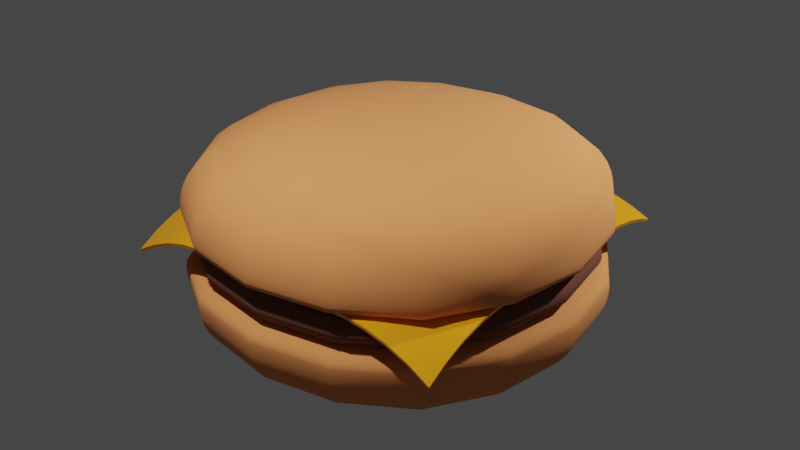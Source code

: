 # Source: hamburger.blend  (saved by Blender 3.0.42; exported with 4.5.12 LTS)
import bpy
from mathutils import Matrix  # noqa: F401  (used for matrix-valued properties, if any)

bpy.ops.wm.read_factory_settings(use_empty=True)
scene = bpy.context.scene
scene.name = 'Scene'

# ---- collections
col_collection = bpy.data.collections.new('Collection'); scene.collection.children.link(col_collection)

# ---- materials (node trees are filled in below, after node groups)
mat_bunmaterial = bpy.data.materials.new('bunMaterial')
mat_bunmaterial.use_transparent_shadow = False
mat_meatmaterial = bpy.data.materials.new('meatMaterial')
mat_meatmaterial.use_transparent_shadow = False
mat_cheesematerial = bpy.data.materials.new('cheeseMaterial')
mat_cheesematerial.use_transparent_shadow = False

# ---- node groups
ng_auto_smooth = bpy.data.node_groups.new('Auto Smooth', 'GeometryNodeTree')
_s = ng_auto_smooth.interface.new_socket(name='Geometry', in_out='OUTPUT', socket_type='NodeSocketGeometry')
_s = ng_auto_smooth.interface.new_socket(name='Geometry', in_out='INPUT', socket_type='NodeSocketGeometry')
_s = ng_auto_smooth.interface.new_socket(name='Angle', in_out='INPUT', socket_type='NodeSocketFloat')
_s.subtype = 'ANGLE'
_s.min_value = 0.0
_s.max_value = 3.142
ng_auto_smooth.is_modifier = True
_N = ng_auto_smooth.nodes; _L = ng_auto_smooth.links
n0 = _N.new('NodeGroupOutput'); n0.name = 'Group Output'; n0.location = (480, -100)
n1 = _N.new('NodeGroupInput'); n1.name = 'Group Input'; n1.location = (-420, -300)
n2 = _N.new('NodeGroupInput'); n2.name = 'Group Input.001'; n2.location = (-60, -100)
n3 = _N.new('GeometryNodeSetShadeSmooth'); n3.name = 'Set Shade Smooth'; n3.location = (120, -100)
n3.domain = 'EDGE'
n4 = _N.new('GeometryNodeSetShadeSmooth'); n4.name = 'Set Shade Smooth.001'; n4.location = (300, -100)
n5 = _N.new('GeometryNodeInputMeshEdgeAngle'); n5.name = 'Edge Angle'; n5.location = (-420, -220)
n6 = _N.new('GeometryNodeInputEdgeSmooth'); n6.name = 'Is Edge Smooth'; n6.location = (-60, -160)
n7 = _N.new('GeometryNodeInputShadeSmooth'); n7.name = 'Is Face Smooth'; n7.location = (-240, -340)
n8 = _N.new('FunctionNodeBooleanMath'); n8.name = 'Boolean Math'; n8.location = (-60, -220)
n9 = _N.new('FunctionNodeCompare'); n9.name = 'Compare'; n9.location = (-240, -180)
n9.operation = 'LESS_EQUAL'
_L.new(n5.outputs[0], n9.inputs[0])
_L.new(n4.outputs[0], n0.inputs[0])
_L.new(n1.outputs[1], n9.inputs[1])
_L.new(n9.outputs[0], n8.inputs[0])
_L.new(n7.outputs[0], n8.inputs[1])
_L.new(n2.outputs[0], n3.inputs[0])
_L.new(n6.outputs[0], n3.inputs[1])
_L.new(n3.outputs[0], n4.inputs[0])
_L.new(n8.outputs[0], n3.inputs[2])
n0.is_active_output = True

# ---- material node trees
mat_bunmaterial.use_nodes = True; mat_bunmaterial.node_tree.nodes.clear()
_N = mat_bunmaterial.node_tree.nodes; _L = mat_bunmaterial.node_tree.links
n0 = _N.new('ShaderNodeBsdfPrincipled'); n0.name = 'Principled BSDF'; n0.location = (10, 300)
n0.distribution = 'GGX'
n0.subsurface_method = 'RANDOM_WALK_SKIN'
n0.inputs[0].default_value = (0.8, 0.2812, 0.08519, 1.0)
n0.inputs[2].default_value = 1.0
n0.inputs[3].default_value = 1.45
n0.inputs[27].default_value = (0.0, 0.0, 0.0, 1.0)
n0.inputs[28].default_value = 1.0
n1 = _N.new('ShaderNodeOutputMaterial'); n1.name = 'Material Output'; n1.location = (300, 300)
_L.new(n0.outputs[0], n1.inputs[0])
n1.is_active_output = True
mat_meatmaterial.use_nodes = True; mat_meatmaterial.node_tree.nodes.clear()
_N = mat_meatmaterial.node_tree.nodes; _L = mat_meatmaterial.node_tree.links
n0 = _N.new('ShaderNodeBsdfPrincipled'); n0.name = 'Principled BSDF'; n0.location = (10, 300)
n0.distribution = 'GGX'
n0.subsurface_method = 'RANDOM_WALK_SKIN'
n0.inputs[0].default_value = (0.1573, 0.0523, 0.02833, 1.0)
n0.inputs[2].default_value = 1.0
n0.inputs[3].default_value = 1.45
n0.inputs[27].default_value = (0.0, 0.0, 0.0, 1.0)
n0.inputs[28].default_value = 1.0
n1 = _N.new('ShaderNodeOutputMaterial'); n1.name = 'Material Output'; n1.location = (300, 300)
_L.new(n0.outputs[0], n1.inputs[0])
n1.is_active_output = True
mat_cheesematerial.use_nodes = True; mat_cheesematerial.node_tree.nodes.clear()
_N = mat_cheesematerial.node_tree.nodes; _L = mat_cheesematerial.node_tree.links
n0 = _N.new('ShaderNodeBsdfPrincipled'); n0.name = 'Principled BSDF'; n0.location = (10, 300)
n0.distribution = 'GGX'
n0.subsurface_method = 'RANDOM_WALK_SKIN'
n0.inputs[0].default_value = (0.8, 0.3134, 0.007628, 1.0)
n0.inputs[2].default_value = 0.2
n0.inputs[3].default_value = 1.45
n0.inputs[27].default_value = (0.0, 0.0, 0.0, 1.0)
n0.inputs[28].default_value = 1.0
n1 = _N.new('ShaderNodeOutputMaterial'); n1.name = 'Material Output'; n1.location = (300, 300)
_L.new(n0.outputs[0], n1.inputs[0])
n1.is_active_output = True

# ---- world
world_world = bpy.data.worlds.new('World'); scene.world = world_world
world_world.use_nodes = True; world_world.node_tree.nodes.clear()
_N = world_world.node_tree.nodes; _L = world_world.node_tree.links
n0 = _N.new('ShaderNodeOutputWorld'); n0.name = 'World Output'; n0.location = (300, 300)
n1 = _N.new('ShaderNodeBackground'); n1.name = 'Background'; n1.location = (10, 300)
n1.inputs[0].default_value = (0.05088, 0.05088, 0.05088, 1.0)
_L.new(n1.outputs[0], n0.inputs[0])
n0.is_active_output = True
world_world.color = (0.05088, 0.05088, 0.05088)
world_world.use_sun_shadow = False
world_world.sun_shadow_jitter_overblur = 0.0

# ---- lights
light_point = bpy.data.lights.new('Point', 'POINT')
light_point.transmission_factor = 0.0
light_point.energy = 5000.0
light_point.shadow_soft_size = 0.25
light_point.shadow_maximum_resolution = 0.006
light_point.use_absolute_resolution = True
light_point_001 = bpy.data.lights.new('Point.001', 'POINT')
light_point_001.transmission_factor = 0.0
light_point_001.energy = 5000.0
light_point_001.shadow_soft_size = 0.25
light_point_001.shadow_maximum_resolution = 0.006
light_point_001.use_absolute_resolution = True

# ---- meshes
me_cube_002 = bpy.data.meshes.new('Cube.002')
me_cube_002.from_pydata([(-3.893, -3.893, 0.8365), (-5.0, -5.0, 3.0), (-3.893, 3.893, 0.8365), (-5.0, 5.0, 3.0), (3.893, -3.893, 0.8365), (5.0, -5.0, 3.0), (3.893, 3.893, 0.8365), (5.0, 5.0, 3.0), (-5.0, -5.0, 2.706), (-5.0, 5.0, 2.706), (5.0, 5.0, 2.706), (5.0, -5.0, 2.706), (-5.0, 5.0, 1.919), (5.0, 5.0, 1.919), (5.0, -5.0, 1.919), (-5.0, -5.0, 1.919)], [], [(8, 1, 3, 9), (9, 3, 7, 10), (10, 7, 5, 11), (11, 5, 1, 8), (2, 6, 4, 0), (7, 3, 1, 5), (14, 11, 8, 15), (13, 10, 11, 14), (12, 9, 10, 13), (15, 8, 9, 12), (0, 15, 12, 2), (2, 12, 13, 6), (6, 13, 14, 4), (4, 14, 15, 0)])
me_cube_002.polygons.foreach_set('use_smooth', [True] * 14)
_uv = me_cube_002.uv_layers.new(name='UVMap')
_uv.uv.foreach_set('vector', [0.6006, 0.0, 0.625, 0.0, 0.625, 0.25, 0.6006, 0.25, 0.6006, 0.25, 0.625, 0.25, 0.625, 0.5, 0.6006, 0.5, 0.6006, 0.5, 0.625, 0.5, 0.625, 0.75, 0.6006, 0.75, 0.6006, 0.75, 0.625, 0.75, 0.625, 1.0, 0.6006, 1.0, 0.125, 0.5, 0.375, 0.5, 0.375, 0.75, 0.125, 0.75, 0.625, 0.5, 0.875, 0.5, 0.875, 0.75, 0.625, 0.75, 0.5352, 0.75, 0.6006, 0.75, 0.6006, 1.0, 0.5352, 1.0, 0.5352, 0.5, 0.6006, 0.5, 0.6006, 0.75, 0.5352, 0.75, 0.5352, 0.25, 0.6006, 0.25, 0.6006, 0.5, 0.5352, 0.5, 0.5352, 0.0, 0.6006, 0.0, 0.6006, 0.25, 0.5352, 0.25, 0.375, 0.0, 0.5352, 0.0, 0.5352, 0.25, 0.375, 0.25, 0.375, 0.25, 0.5352, 0.25, 0.5352, 0.5, 0.375, 0.5, 0.375, 0.5, 0.5352, 0.5, 0.5352, 0.75, 0.375, 0.75, 0.375, 0.75, 0.5352, 0.75, 0.5352, 1.0, 0.375, 1.0])
me_cube_002.materials.append(mat_bunmaterial)
me_cube_002.use_remesh_fix_poles = True
me_cube_002.use_remesh_preserve_attributes = False
me_cube_002.update()
me_cube_003 = bpy.data.meshes.new('Cube.003')
me_cube_003.from_pydata([(-3.913, -3.913, 0.4885), (-3.925, -3.925, 1.615), (-3.913, 3.913, 0.4885), (-3.925, 3.925, 1.615), (3.913, -3.913, 0.4885), (3.925, -3.925, 1.615), (3.913, 3.913, 0.4885), (3.925, 3.925, 1.615), (-4.807, -4.807, 1.358), (-4.807, 4.807, 1.358), (4.807, 4.807, 1.358), (4.807, -4.807, 1.358), (-4.807, 4.807, 0.8265), (4.807, 4.807, 0.8265), (4.807, -4.807, 0.8265), (-4.807, -4.807, 0.8265)], [], [(8, 1, 3, 9), (9, 3, 7, 10), (10, 7, 5, 11), (11, 5, 1, 8), (2, 6, 4, 0), (7, 3, 1, 5), (14, 11, 8, 15), (13, 10, 11, 14), (12, 9, 10, 13), (15, 8, 9, 12), (0, 15, 12, 2), (2, 12, 13, 6), (6, 13, 14, 4), (4, 14, 15, 0)])
me_cube_003.polygons.foreach_set('use_smooth', [True] * 14)
_uv = me_cube_003.uv_layers.new(name='UVMap')
_uv.uv.foreach_set('vector', [0.6006, 0.0, 0.625, 0.0, 0.625, 0.25, 0.6006, 0.25, 0.6006, 0.25, 0.625, 0.25, 0.625, 0.5, 0.6006, 0.5, 0.6006, 0.5, 0.625, 0.5, 0.625, 0.75, 0.6006, 0.75, 0.6006, 0.75, 0.625, 0.75, 0.625, 1.0, 0.6006, 1.0, 0.125, 0.5, 0.375, 0.5, 0.375, 0.75, 0.125, 0.75, 0.625, 0.5, 0.875, 0.5, 0.875, 0.75, 0.625, 0.75, 0.5352, 0.75, 0.6006, 0.75, 0.6006, 1.0, 0.5352, 1.0, 0.5352, 0.5, 0.6006, 0.5, 0.6006, 0.75, 0.5352, 0.75, 0.5352, 0.25, 0.6006, 0.25, 0.6006, 0.5, 0.5352, 0.5, 0.5352, 0.0, 0.6006, 0.0, 0.6006, 0.25, 0.5352, 0.25, 0.375, 0.0, 0.5352, 0.0, 0.5352, 0.25, 0.375, 0.25, 0.375, 0.25, 0.5352, 0.25, 0.5352, 0.5, 0.375, 0.5, 0.375, 0.5, 0.5352, 0.5, 0.5352, 0.75, 0.375, 0.75, 0.375, 0.75, 0.5352, 0.75, 0.5352, 1.0, 0.375, 1.0])
me_cube_003.materials.append(mat_meatmaterial)
me_cube_003.use_remesh_fix_poles = True
me_cube_003.use_remesh_preserve_attributes = False
me_cube_003.update()
me_plane = bpy.data.meshes.new('Plane')
me_plane.from_pydata([(-4.0, -4.0, 3.532), (4.0, -4.0, 3.532), (-4.0, 4.0, 3.532), (3.993, 3.882, 3.791), (-4.0, 3.5, 3.817), (-4.0, 3.0, 4.026), (-4.0, 2.5, 4.16), (-4.0, 2.0, 4.219), (-4.0, 1.5, 4.222), (-4.0, 1.0, 4.222), (-4.0, 0.5, 4.222), (-4.0, 0.0, 4.222), (-4.0, -0.5, 4.222), (-4.0, -1.0, 4.222), (-4.0, -1.5, 4.222), (-4.0, -2.0, 4.219), (-4.0, -2.5, 4.16), (-4.0, -3.0, 4.026), (-4.0, -3.5, 3.817), (-3.5, -4.0, 3.817), (-3.0, -4.0, 4.026), (-2.5, -4.0, 4.16), (-2.0, -4.0, 4.219), (-1.5, -4.0, 4.222), (-1.0, -4.0, 4.222), (-0.5, -4.0, 4.222), (0.0, -4.0, 4.222), (0.5, -4.0, 4.222), (1.0, -4.0, 4.222), (1.5, -4.0, 4.222), (2.0, -4.0, 4.219), (2.5, -4.0, 4.16), (3.0, -4.0, 4.026), (3.5, -4.0, 3.817), (4.0, -3.5, 3.817), (4.0, -3.0, 4.026), (4.0, -2.5, 4.16), (4.0, -2.0, 4.219), (4.0, -1.5, 4.222), (4.0, -1.0, 4.222), (4.0, -0.5, 4.222), (4.0, 0.0, 4.222), (4.0, 0.5, 4.222), (4.0, 1.0, 4.222), (4.0, 1.5, 4.222), (4.0, 1.999, 4.22), (3.999, 2.489, 4.184), (3.998, 2.966, 4.1), (3.996, 3.431, 3.969), (3.496, 3.931, 3.969), (2.998, 3.966, 4.1), (2.499, 3.989, 4.184), (2.0, 3.999, 4.22), (1.5, 4.0, 4.222), (1.0, 4.0, 4.222), (0.5, 4.0, 4.222), (0.0, 4.0, 4.222), (-0.5, 4.0, 4.222), (-1.0, 4.0, 4.222), (-1.5, 4.0, 4.222), (-2.0, 4.0, 4.219), (-2.5, 4.0, 4.16), (-3.0, 4.0, 4.026), (-3.5, 4.0, 3.817), (-3.5, -3.5, 4.009), (-3.5, -3.0, 4.16), (-3.5, -2.5, 4.271), (-3.5, -2.0, 4.317), (-3.5, -1.5, 4.318), (-3.5, -1.0, 4.318), (-3.5, -0.5, 4.318), (-3.5, 0.0, 4.318), (-3.5, 0.5, 4.318), (-3.5, 1.0, 4.318), (-3.5, 1.5, 4.318), (-3.5, 2.0, 4.317), (-3.5, 2.5, 4.271), (-3.5, 3.0, 4.16), (-3.5, 3.5, 4.009), (-3.0, -3.5, 4.16), (-3.0, -3.0, 4.278), (-3.0, -2.5, 4.34), (-3.0, -2.0, 4.357), (-3.0, -1.5, 4.357), (-3.0, -1.0, 4.357), (-3.0, -0.5, 4.357), (-3.0, 0.0, 4.357), (-3.0, 0.5, 4.357), (-3.0, 1.0, 4.357), (-3.0, 1.5, 4.357), (-3.0, 2.0, 4.357), (-3.0, 2.5, 4.34), (-3.0, 3.0, 4.278), (-3.0, 3.5, 4.16), (-2.5, -3.5, 4.271), (-2.5, -3.0, 4.34), (-2.5, -2.5, 4.358), (-2.5, -2.0, 4.358), (-2.5, -1.5, 4.358), (-2.5, -1.0, 4.358), (-2.5, -0.5, 4.358), (-2.5, 0.0, 4.358), (-2.5, 0.5, 4.358), (-2.5, 1.0, 4.358), (-2.5, 1.5, 4.358), (-2.5, 2.0, 4.358), (-2.5, 2.5, 4.358), (-2.5, 3.0, 4.34), (-2.5, 3.5, 4.271), (-2.0, -3.5, 4.317), (-2.0, -3.0, 4.357), (-2.0, -2.5, 4.358), (-2.0, -2.0, 4.358), (-2.0, -1.5, 4.358), (-2.0, -1.0, 4.358), (-2.0, -0.5, 4.358), (-2.0, 0.0, 4.358), (-2.0, 0.5, 4.358), (-2.0, 1.0, 4.358), (-2.0, 1.5, 4.358), (-2.0, 2.0, 4.358), (-2.0, 2.5, 4.358), (-2.0, 3.0, 4.357), (-2.0, 3.5, 4.317), (-1.5, -3.5, 4.318), (-1.5, -3.0, 4.357), (-1.5, -2.5, 4.358), (-1.5, -2.0, 4.358), (-1.5, -1.5, 4.358), (-1.5, -1.0, 4.358), (-1.5, -0.5, 4.358), (-1.5, 0.0, 4.358), (-1.5, 0.5, 4.358), (-1.5, 1.0, 4.358), (-1.5, 1.5, 4.358), (-1.5, 2.0, 4.358), (-1.5, 2.5, 4.358), (-1.5, 3.0, 4.357), (-1.5, 3.5, 4.318), (-1.0, -3.5, 4.318), (-1.0, -3.0, 4.357), (-1.0, -2.5, 4.358), (-1.0, -2.0, 4.358), (-1.0, -1.5, 4.358), (-1.0, -1.0, 4.358), (-1.0, -0.5, 4.358), (-1.0, 0.0, 4.358), (-1.0, 0.5, 4.358), (-1.0, 1.0, 4.358), (-1.0, 1.5, 4.358), (-1.0, 2.0, 4.358), (-1.0, 2.5, 4.358), (-1.0, 3.0, 4.357), (-1.0, 3.5, 4.318), (-0.5, -3.5, 4.318), (-0.5, -3.0, 4.357), (-0.5, -2.5, 4.358), (-0.5, -2.0, 4.358), (-0.5, -1.5, 4.358), (-0.5, -1.0, 4.358), (-0.5, -0.5, 4.358), (-0.5, 0.0, 4.358), (-0.5, 0.5, 4.358), (-0.5, 1.0, 4.358), (-0.5, 1.5, 4.358), (-0.5, 2.0, 4.358), (-0.5, 2.5, 4.358), (-0.5, 3.0, 4.357), (-0.5, 3.5, 4.318), (0.0, -3.5, 4.318), (0.0, -3.0, 4.357), (0.0, -2.5, 4.358), (0.0, -2.0, 4.358), (0.0, -1.5, 4.358), (0.0, -1.0, 4.358), (0.0, -0.5, 4.358), (0.0, 0.0, 4.358), (0.0, 0.5, 4.358), (0.0, 1.0, 4.358), (0.0, 1.5, 4.358), (0.0, 2.0, 4.358), (0.0, 2.5, 4.358), (0.0, 3.0, 4.357), (0.0, 3.5, 4.318), (0.5, -3.5, 4.318), (0.5, -3.0, 4.357), (0.5, -2.5, 4.358), (0.5, -2.0, 4.358), (0.5, -1.5, 4.358), (0.5, -1.0, 4.358), (0.5, -0.5, 4.358), (0.5, 0.0, 4.358), (0.5, 0.5, 4.358), (0.5, 1.0, 4.358), (0.5, 1.5, 4.358), (0.5, 2.0, 4.358), (0.5, 2.5, 4.358), (0.5, 3.0, 4.357), (0.5, 3.5, 4.318), (1.0, -3.5, 4.318), (1.0, -3.0, 4.357), (1.0, -2.5, 4.358), (1.0, -2.0, 4.358), (1.0, -1.5, 4.358), (1.0, -1.0, 4.358), (1.0, -0.5, 4.358), (1.0, 0.0, 4.358), (1.0, 0.5, 4.358), (1.0, 1.0, 4.358), (1.0, 1.5, 4.358), (1.0, 2.0, 4.358), (1.0, 2.5, 4.358), (1.0, 3.0, 4.357), (1.0, 3.5, 4.318), (1.5, -3.5, 4.318), (1.5, -3.0, 4.357), (1.5, -2.5, 4.358), (1.5, -2.0, 4.358), (1.5, -1.5, 4.358), (1.5, -1.0, 4.358), (1.5, -0.5, 4.358), (1.5, 0.0, 4.358), (1.5, 0.5, 4.358), (1.5, 1.0, 4.358), (1.5, 1.5, 4.358), (1.5, 2.0, 4.358), (1.5, 2.5, 4.358), (1.5, 3.0, 4.357), (1.5, 3.5, 4.318), (2.0, -3.5, 4.317), (2.0, -3.0, 4.357), (2.0, -2.5, 4.358), (2.0, -2.0, 4.358), (2.0, -1.5, 4.358), (2.0, -1.0, 4.358), (2.0, -0.5, 4.358), (2.0, 0.0, 4.358), (2.0, 0.5, 4.358), (2.0, 1.0, 4.358), (2.0, 1.5, 4.358), (2.0, 2.0, 4.358), (2.0, 2.5, 4.358), (2.0, 3.0, 4.357), (2.0, 3.5, 4.317), (2.5, -3.5, 4.271), (2.5, -3.0, 4.34), (2.5, -2.5, 4.358), (2.5, -2.0, 4.358), (2.5, -1.5, 4.358), (2.5, -1.0, 4.358), (2.5, -0.5, 4.358), (2.5, 0.0, 4.358), (2.5, 0.5, 4.358), (2.5, 1.0, 4.358), (2.5, 1.5, 4.358), (2.5, 2.0, 4.358), (2.5, 2.5, 4.358), (2.5, 2.997, 4.346), (2.5, 3.492, 4.288), (3.0, -3.5, 4.16), (3.0, -3.0, 4.278), (3.0, -2.5, 4.34), (3.0, -2.0, 4.357), (3.0, -1.5, 4.357), (3.0, -1.0, 4.357), (3.0, -0.5, 4.357), (3.0, 0.0, 4.357), (3.0, 0.5, 4.357), (3.0, 1.0, 4.357), (3.0, 1.5, 4.357), (3.0, 2.0, 4.357), (3.0, 2.497, 4.346), (2.999, 2.986, 4.307), (2.998, 3.473, 4.219), (3.5, -3.5, 4.009), (3.5, -3.0, 4.16), (3.5, -2.5, 4.271), (3.5, -2.0, 4.317), (3.5, -1.5, 4.318), (3.5, -1.0, 4.318), (3.5, -0.5, 4.318), (3.5, 0.0, 4.318), (3.5, 0.5, 4.318), (3.5, 1.0, 4.318), (3.5, 1.5, 4.318), (3.5, 2.0, 4.317), (3.5, 2.492, 4.288), (3.498, 2.973, 4.219), (3.497, 3.447, 4.123)], [], [(288, 48, 3, 49), (4, 78, 63, 2), (78, 93, 62, 63), (93, 108, 61, 62), (108, 123, 60, 61), (123, 138, 59, 60), (138, 153, 58, 59), (153, 168, 57, 58), (168, 183, 56, 57), (183, 198, 55, 56), (198, 213, 54, 55), (213, 228, 53, 54), (228, 243, 52, 53), (243, 258, 51, 52), (258, 273, 50, 51), (273, 288, 49, 50), (0, 19, 64, 18), (18, 64, 65, 17), (17, 65, 66, 16), (16, 66, 67, 15), (15, 67, 68, 14), (14, 68, 69, 13), (13, 69, 70, 12), (12, 70, 71, 11), (11, 71, 72, 10), (10, 72, 73, 9), (9, 73, 74, 8), (8, 74, 75, 7), (7, 75, 76, 6), (6, 76, 77, 5), (5, 77, 78, 4), (19, 20, 79, 64), (64, 79, 80, 65), (65, 80, 81, 66), (66, 81, 82, 67), (67, 82, 83, 68), (68, 83, 84, 69), (69, 84, 85, 70), (70, 85, 86, 71), (71, 86, 87, 72), (72, 87, 88, 73), (73, 88, 89, 74), (74, 89, 90, 75), (75, 90, 91, 76), (76, 91, 92, 77), (77, 92, 93, 78), (20, 21, 94, 79), (79, 94, 95, 80), (80, 95, 96, 81), (81, 96, 97, 82), (82, 97, 98, 83), (83, 98, 99, 84), (84, 99, 100, 85), (85, 100, 101, 86), (86, 101, 102, 87), (87, 102, 103, 88), (88, 103, 104, 89), (89, 104, 105, 90), (90, 105, 106, 91), (91, 106, 107, 92), (92, 107, 108, 93), (21, 22, 109, 94), (94, 109, 110, 95), (95, 110, 111, 96), (96, 111, 112, 97), (97, 112, 113, 98), (98, 113, 114, 99), (99, 114, 115, 100), (100, 115, 116, 101), (101, 116, 117, 102), (102, 117, 118, 103), (103, 118, 119, 104), (104, 119, 120, 105), (105, 120, 121, 106), (106, 121, 122, 107), (107, 122, 123, 108), (22, 23, 124, 109), (109, 124, 125, 110), (110, 125, 126, 111), (111, 126, 127, 112), (112, 127, 128, 113), (113, 128, 129, 114), (114, 129, 130, 115), (115, 130, 131, 116), (116, 131, 132, 117), (117, 132, 133, 118), (118, 133, 134, 119), (119, 134, 135, 120), (120, 135, 136, 121), (121, 136, 137, 122), (122, 137, 138, 123), (23, 24, 139, 124), (124, 139, 140, 125), (125, 140, 141, 126), (126, 141, 142, 127), (127, 142, 143, 128), (128, 143, 144, 129), (129, 144, 145, 130), (130, 145, 146, 131), (131, 146, 147, 132), (132, 147, 148, 133), (133, 148, 149, 134), (134, 149, 150, 135), (135, 150, 151, 136), (136, 151, 152, 137), (137, 152, 153, 138), (24, 25, 154, 139), (139, 154, 155, 140), (140, 155, 156, 141), (141, 156, 157, 142), (142, 157, 158, 143), (143, 158, 159, 144), (144, 159, 160, 145), (145, 160, 161, 146), (146, 161, 162, 147), (147, 162, 163, 148), (148, 163, 164, 149), (149, 164, 165, 150), (150, 165, 166, 151), (151, 166, 167, 152), (152, 167, 168, 153), (25, 26, 169, 154), (154, 169, 170, 155), (155, 170, 171, 156), (156, 171, 172, 157), (157, 172, 173, 158), (158, 173, 174, 159), (159, 174, 175, 160), (160, 175, 176, 161), (161, 176, 177, 162), (162, 177, 178, 163), (163, 178, 179, 164), (164, 179, 180, 165), (165, 180, 181, 166), (166, 181, 182, 167), (167, 182, 183, 168), (26, 27, 184, 169), (169, 184, 185, 170), (170, 185, 186, 171), (171, 186, 187, 172), (172, 187, 188, 173), (173, 188, 189, 174), (174, 189, 190, 175), (175, 190, 191, 176), (176, 191, 192, 177), (177, 192, 193, 178), (178, 193, 194, 179), (179, 194, 195, 180), (180, 195, 196, 181), (181, 196, 197, 182), (182, 197, 198, 183), (27, 28, 199, 184), (184, 199, 200, 185), (185, 200, 201, 186), (186, 201, 202, 187), (187, 202, 203, 188), (188, 203, 204, 189), (189, 204, 205, 190), (190, 205, 206, 191), (191, 206, 207, 192), (192, 207, 208, 193), (193, 208, 209, 194), (194, 209, 210, 195), (195, 210, 211, 196), (196, 211, 212, 197), (197, 212, 213, 198), (28, 29, 214, 199), (199, 214, 215, 200), (200, 215, 216, 201), (201, 216, 217, 202), (202, 217, 218, 203), (203, 218, 219, 204), (204, 219, 220, 205), (205, 220, 221, 206), (206, 221, 222, 207), (207, 222, 223, 208), (208, 223, 224, 209), (209, 224, 225, 210), (210, 225, 226, 211), (211, 226, 227, 212), (212, 227, 228, 213), (29, 30, 229, 214), (214, 229, 230, 215), (215, 230, 231, 216), (216, 231, 232, 217), (217, 232, 233, 218), (218, 233, 234, 219), (219, 234, 235, 220), (220, 235, 236, 221), (221, 236, 237, 222), (222, 237, 238, 223), (223, 238, 239, 224), (224, 239, 240, 225), (225, 240, 241, 226), (226, 241, 242, 227), (227, 242, 243, 228), (30, 31, 244, 229), (229, 244, 245, 230), (230, 245, 246, 231), (231, 246, 247, 232), (232, 247, 248, 233), (233, 248, 249, 234), (234, 249, 250, 235), (235, 250, 251, 236), (236, 251, 252, 237), (237, 252, 253, 238), (238, 253, 254, 239), (239, 254, 255, 240), (240, 255, 256, 241), (241, 256, 257, 242), (242, 257, 258, 243), (31, 32, 259, 244), (244, 259, 260, 245), (245, 260, 261, 246), (246, 261, 262, 247), (247, 262, 263, 248), (248, 263, 264, 249), (249, 264, 265, 250), (250, 265, 266, 251), (251, 266, 267, 252), (252, 267, 268, 253), (253, 268, 269, 254), (254, 269, 270, 255), (255, 270, 271, 256), (256, 271, 272, 257), (257, 272, 273, 258), (32, 33, 274, 259), (259, 274, 275, 260), (260, 275, 276, 261), (261, 276, 277, 262), (262, 277, 278, 263), (263, 278, 279, 264), (264, 279, 280, 265), (265, 280, 281, 266), (266, 281, 282, 267), (267, 282, 283, 268), (268, 283, 284, 269), (269, 284, 285, 270), (270, 285, 286, 271), (271, 286, 287, 272), (272, 287, 288, 273), (33, 1, 34, 274), (274, 34, 35, 275), (275, 35, 36, 276), (276, 36, 37, 277), (277, 37, 38, 278), (278, 38, 39, 279), (279, 39, 40, 280), (280, 40, 41, 281), (281, 41, 42, 282), (282, 42, 43, 283), (283, 43, 44, 284), (284, 44, 45, 285), (285, 45, 46, 286), (286, 46, 47, 287), (287, 47, 48, 288)])
me_plane.polygons.foreach_set('use_smooth', [True] * 256)
_uv = me_plane.uv_layers.new(name='UVMap')
_uv.uv.foreach_set('vector', [0.9375, 0.9375, 1.0, 0.9375, 1.0, 1.0, 0.9375, 1.0, 0.0, 0.9375, 0.0625, 0.9375, 0.0625, 1.0, 0.0, 1.0, 0.0625, 0.9375, 0.125, 0.9375, 0.125, 1.0, 0.0625, 1.0, 0.125, 0.9375, 0.1875, 0.9375, 0.1875, 1.0, 0.125, 1.0, 0.1875, 0.9375, 0.25, 0.9375, 0.25, 1.0, 0.1875, 1.0, 0.25, 0.9375, 0.3125, 0.9375, 0.3125, 1.0, 0.25, 1.0, 0.3125, 0.9375, 0.375, 0.9375, 0.375, 1.0, 0.3125, 1.0, 0.375, 0.9375, 0.4375, 0.9375, 0.4375, 1.0, 0.375, 1.0, 0.4375, 0.9375, 0.5, 0.9375, 0.5, 1.0, 0.4375, 1.0, 0.5, 0.9375, 0.5625, 0.9375, 0.5625, 1.0, 0.5, 1.0, 0.5625, 0.9375, 0.625, 0.9375, 0.625, 1.0, 0.5625, 1.0, 0.625, 0.9375, 0.6875, 0.9375, 0.6875, 1.0, 0.625, 1.0, 0.6875, 0.9375, 0.75, 0.9375, 0.75, 1.0, 0.6875, 1.0, 0.75, 0.9375, 0.8125, 0.9375, 0.8125, 1.0, 0.75, 1.0, 0.8125, 0.9375, 0.875, 0.9375, 0.875, 1.0, 0.8125, 1.0, 0.875, 0.9375, 0.9375, 0.9375, 0.9375, 1.0, 0.875, 1.0, 0.0, 0.0, 0.0625, 0.0, 0.0625, 0.0625, 0.0, 0.0625, 0.0, 0.0625, 0.0625, 0.0625, 0.0625, 0.125, 0.0, 0.125, 0.0, 0.125, 0.0625, 0.125, 0.0625, 0.1875, 0.0, 0.1875, 0.0, 0.1875, 0.0625, 0.1875, 0.0625, 0.25, 0.0, 0.25, 0.0, 0.25, 0.0625, 0.25, 0.0625, 0.3125, 0.0, 0.3125, 0.0, 0.3125, 0.0625, 0.3125, 0.0625, 0.375, 0.0, 0.375, 0.0, 0.375, 0.0625, 0.375, 0.0625, 0.4375, 0.0, 0.4375, 0.0, 0.4375, 0.0625, 0.4375, 0.0625, 0.5, 0.0, 0.5, 0.0, 0.5, 0.0625, 0.5, 0.0625, 0.5625, 0.0, 0.5625, 0.0, 0.5625, 0.0625, 0.5625, 0.0625, 0.625, 0.0, 0.625, 0.0, 0.625, 0.0625, 0.625, 0.0625, 0.6875, 0.0, 0.6875, 0.0, 0.6875, 0.0625, 0.6875, 0.0625, 0.75, 0.0, 0.75, 0.0, 0.75, 0.0625, 0.75, 0.0625, 0.8125, 0.0, 0.8125, 0.0, 0.8125, 0.0625, 0.8125, 0.0625, 0.875, 0.0, 0.875, 0.0, 0.875, 0.0625, 0.875, 0.0625, 0.9375, 0.0, 0.9375, 0.0625, 0.0, 0.125, 0.0, 0.125, 0.0625, 0.0625, 0.0625, 0.0625, 0.0625, 0.125, 0.0625, 0.125, 0.125, 0.0625, 0.125, 0.0625, 0.125, 0.125, 0.125, 0.125, 0.1875, 0.0625, 0.1875, 0.0625, 0.1875, 0.125, 0.1875, 0.125, 0.25, 0.0625, 0.25, 0.0625, 0.25, 0.125, 0.25, 0.125, 0.3125, 0.0625, 0.3125, 0.0625, 0.3125, 0.125, 0.3125, 0.125, 0.375, 0.0625, 0.375, 0.0625, 0.375, 0.125, 0.375, 0.125, 0.4375, 0.0625, 0.4375, 0.0625, 0.4375, 0.125, 0.4375, 0.125, 0.5, 0.0625, 0.5, 0.0625, 0.5, 0.125, 0.5, 0.125, 0.5625, 0.0625, 0.5625, 0.0625, 0.5625, 0.125, 0.5625, 0.125, 0.625, 0.0625, 0.625, 0.0625, 0.625, 0.125, 0.625, 0.125, 0.6875, 0.0625, 0.6875, 0.0625, 0.6875, 0.125, 0.6875, 0.125, 0.75, 0.0625, 0.75, 0.0625, 0.75, 0.125, 0.75, 0.125, 0.8125, 0.0625, 0.8125, 0.0625, 0.8125, 0.125, 0.8125, 0.125, 0.875, 0.0625, 0.875, 0.0625, 0.875, 0.125, 0.875, 0.125, 0.9375, 0.0625, 0.9375, 0.125, 0.0, 0.1875, 0.0, 0.1875, 0.0625, 0.125, 0.0625, 0.125, 0.0625, 0.1875, 0.0625, 0.1875, 0.125, 0.125, 0.125, 0.125, 0.125, 0.1875, 0.125, 0.1875, 0.1875, 0.125, 0.1875, 0.125, 0.1875, 0.1875, 0.1875, 0.1875, 0.25, 0.125, 0.25, 0.125, 0.25, 0.1875, 0.25, 0.1875, 0.3125, 0.125, 0.3125, 0.125, 0.3125, 0.1875, 0.3125, 0.1875, 0.375, 0.125, 0.375, 0.125, 0.375, 0.1875, 0.375, 0.1875, 0.4375, 0.125, 0.4375, 0.125, 0.4375, 0.1875, 0.4375, 0.1875, 0.5, 0.125, 0.5, 0.125, 0.5, 0.1875, 0.5, 0.1875, 0.5625, 0.125, 0.5625, 0.125, 0.5625, 0.1875, 0.5625, 0.1875, 0.625, 0.125, 0.625, 0.125, 0.625, 0.1875, 0.625, 0.1875, 0.6875, 0.125, 0.6875, 0.125, 0.6875, 0.1875, 0.6875, 0.1875, 0.75, 0.125, 0.75, 0.125, 0.75, 0.1875, 0.75, 0.1875, 0.8125, 0.125, 0.8125, 0.125, 0.8125, 0.1875, 0.8125, 0.1875, 0.875, 0.125, 0.875, 0.125, 0.875, 0.1875, 0.875, 0.1875, 0.9375, 0.125, 0.9375, 0.1875, 0.0, 0.25, 0.0, 0.25, 0.0625, 0.1875, 0.0625, 0.1875, 0.0625, 0.25, 0.0625, 0.25, 0.125, 0.1875, 0.125, 0.1875, 0.125, 0.25, 0.125, 0.25, 0.1875, 0.1875, 0.1875, 0.1875, 0.1875, 0.25, 0.1875, 0.25, 0.25, 0.1875, 0.25, 0.1875, 0.25, 0.25, 0.25, 0.25, 0.3125, 0.1875, 0.3125, 0.1875, 0.3125, 0.25, 0.3125, 0.25, 0.375, 0.1875, 0.375, 0.1875, 0.375, 0.25, 0.375, 0.25, 0.4375, 0.1875, 0.4375, 0.1875, 0.4375, 0.25, 0.4375, 0.25, 0.5, 0.1875, 0.5, 0.1875, 0.5, 0.25, 0.5, 0.25, 0.5625, 0.1875, 0.5625, 0.1875, 0.5625, 0.25, 0.5625, 0.25, 0.625, 0.1875, 0.625, 0.1875, 0.625, 0.25, 0.625, 0.25, 0.6875, 0.1875, 0.6875, 0.1875, 0.6875, 0.25, 0.6875, 0.25, 0.75, 0.1875, 0.75, 0.1875, 0.75, 0.25, 0.75, 0.25, 0.8125, 0.1875, 0.8125, 0.1875, 0.8125, 0.25, 0.8125, 0.25, 0.875, 0.1875, 0.875, 0.1875, 0.875, 0.25, 0.875, 0.25, 0.9375, 0.1875, 0.9375, 0.25, 0.0, 0.3125, 0.0, 0.3125, 0.0625, 0.25, 0.0625, 0.25, 0.0625, 0.3125, 0.0625, 0.3125, 0.125, 0.25, 0.125, 0.25, 0.125, 0.3125, 0.125, 0.3125, 0.1875, 0.25, 0.1875, 0.25, 0.1875, 0.3125, 0.1875, 0.3125, 0.25, 0.25, 0.25, 0.25, 0.25, 0.3125, 0.25, 0.3125, 0.3125, 0.25, 0.3125, 0.25, 0.3125, 0.3125, 0.3125, 0.3125, 0.375, 0.25, 0.375, 0.25, 0.375, 0.3125, 0.375, 0.3125, 0.4375, 0.25, 0.4375, 0.25, 0.4375, 0.3125, 0.4375, 0.3125, 0.5, 0.25, 0.5, 0.25, 0.5, 0.3125, 0.5, 0.3125, 0.5625, 0.25, 0.5625, 0.25, 0.5625, 0.3125, 0.5625, 0.3125, 0.625, 0.25, 0.625, 0.25, 0.625, 0.3125, 0.625, 0.3125, 0.6875, 0.25, 0.6875, 0.25, 0.6875, 0.3125, 0.6875, 0.3125, 0.75, 0.25, 0.75, 0.25, 0.75, 0.3125, 0.75, 0.3125, 0.8125, 0.25, 0.8125, 0.25, 0.8125, 0.3125, 0.8125, 0.3125, 0.875, 0.25, 0.875, 0.25, 0.875, 0.3125, 0.875, 0.3125, 0.9375, 0.25, 0.9375, 0.3125, 0.0, 0.375, 0.0, 0.375, 0.0625, 0.3125, 0.0625, 0.3125, 0.0625, 0.375, 0.0625, 0.375, 0.125, 0.3125, 0.125, 0.3125, 0.125, 0.375, 0.125, 0.375, 0.1875, 0.3125, 0.1875, 0.3125, 0.1875, 0.375, 0.1875, 0.375, 0.25, 0.3125, 0.25, 0.3125, 0.25, 0.375, 0.25, 0.375, 0.3125, 0.3125, 0.3125, 0.3125, 0.3125, 0.375, 0.3125, 0.375, 0.375, 0.3125, 0.375, 0.3125, 0.375, 0.375, 0.375, 0.375, 0.4375, 0.3125, 0.4375, 0.3125, 0.4375, 0.375, 0.4375, 0.375, 0.5, 0.3125, 0.5, 0.3125, 0.5, 0.375, 0.5, 0.375, 0.5625, 0.3125, 0.5625, 0.3125, 0.5625, 0.375, 0.5625, 0.375, 0.625, 0.3125, 0.625, 0.3125, 0.625, 0.375, 0.625, 0.375, 0.6875, 0.3125, 0.6875, 0.3125, 0.6875, 0.375, 0.6875, 0.375, 0.75, 0.3125, 0.75, 0.3125, 0.75, 0.375, 0.75, 0.375, 0.8125, 0.3125, 0.8125, 0.3125, 0.8125, 0.375, 0.8125, 0.375, 0.875, 0.3125, 0.875, 0.3125, 0.875, 0.375, 0.875, 0.375, 0.9375, 0.3125, 0.9375, 0.375, 0.0, 0.4375, 0.0, 0.4375, 0.0625, 0.375, 0.0625, 0.375, 0.0625, 0.4375, 0.0625, 0.4375, 0.125, 0.375, 0.125, 0.375, 0.125, 0.4375, 0.125, 0.4375, 0.1875, 0.375, 0.1875, 0.375, 0.1875, 0.4375, 0.1875, 0.4375, 0.25, 0.375, 0.25, 0.375, 0.25, 0.4375, 0.25, 0.4375, 0.3125, 0.375, 0.3125, 0.375, 0.3125, 0.4375, 0.3125, 0.4375, 0.375, 0.375, 0.375, 0.375, 0.375, 0.4375, 0.375, 0.4375, 0.4375, 0.375, 0.4375, 0.375, 0.4375, 0.4375, 0.4375, 0.4375, 0.5, 0.375, 0.5, 0.375, 0.5, 0.4375, 0.5, 0.4375, 0.5625, 0.375, 0.5625, 0.375, 0.5625, 0.4375, 0.5625, 0.4375, 0.625, 0.375, 0.625, 0.375, 0.625, 0.4375, 0.625, 0.4375, 0.6875, 0.375, 0.6875, 0.375, 0.6875, 0.4375, 0.6875, 0.4375, 0.75, 0.375, 0.75, 0.375, 0.75, 0.4375, 0.75, 0.4375, 0.8125, 0.375, 0.8125, 0.375, 0.8125, 0.4375, 0.8125, 0.4375, 0.875, 0.375, 0.875, 0.375, 0.875, 0.4375, 0.875, 0.4375, 0.9375, 0.375, 0.9375, 0.4375, 0.0, 0.5, 0.0, 0.5, 0.0625, 0.4375, 0.0625, 0.4375, 0.0625, 0.5, 0.0625, 0.5, 0.125, 0.4375, 0.125, 0.4375, 0.125, 0.5, 0.125, 0.5, 0.1875, 0.4375, 0.1875, 0.4375, 0.1875, 0.5, 0.1875, 0.5, 0.25, 0.4375, 0.25, 0.4375, 0.25, 0.5, 0.25, 0.5, 0.3125, 0.4375, 0.3125, 0.4375, 0.3125, 0.5, 0.3125, 0.5, 0.375, 0.4375, 0.375, 0.4375, 0.375, 0.5, 0.375, 0.5, 0.4375, 0.4375, 0.4375, 0.4375, 0.4375, 0.5, 0.4375, 0.5, 0.5, 0.4375, 0.5, 0.4375, 0.5, 0.5, 0.5, 0.5, 0.5625, 0.4375, 0.5625, 0.4375, 0.5625, 0.5, 0.5625, 0.5, 0.625, 0.4375, 0.625, 0.4375, 0.625, 0.5, 0.625, 0.5, 0.6875, 0.4375, 0.6875, 0.4375, 0.6875, 0.5, 0.6875, 0.5, 0.75, 0.4375, 0.75, 0.4375, 0.75, 0.5, 0.75, 0.5, 0.8125, 0.4375, 0.8125, 0.4375, 0.8125, 0.5, 0.8125, 0.5, 0.875, 0.4375, 0.875, 0.4375, 0.875, 0.5, 0.875, 0.5, 0.9375, 0.4375, 0.9375, 0.5, 0.0, 0.5625, 0.0, 0.5625, 0.0625, 0.5, 0.0625, 0.5, 0.0625, 0.5625, 0.0625, 0.5625, 0.125, 0.5, 0.125, 0.5, 0.125, 0.5625, 0.125, 0.5625, 0.1875, 0.5, 0.1875, 0.5, 0.1875, 0.5625, 0.1875, 0.5625, 0.25, 0.5, 0.25, 0.5, 0.25, 0.5625, 0.25, 0.5625, 0.3125, 0.5, 0.3125, 0.5, 0.3125, 0.5625, 0.3125, 0.5625, 0.375, 0.5, 0.375, 0.5, 0.375, 0.5625, 0.375, 0.5625, 0.4375, 0.5, 0.4375, 0.5, 0.4375, 0.5625, 0.4375, 0.5625, 0.5, 0.5, 0.5, 0.5, 0.5, 0.5625, 0.5, 0.5625, 0.5625, 0.5, 0.5625, 0.5, 0.5625, 0.5625, 0.5625, 0.5625, 0.625, 0.5, 0.625, 0.5, 0.625, 0.5625, 0.625, 0.5625, 0.6875, 0.5, 0.6875, 0.5, 0.6875, 0.5625, 0.6875, 0.5625, 0.75, 0.5, 0.75, 0.5, 0.75, 0.5625, 0.75, 0.5625, 0.8125, 0.5, 0.8125, 0.5, 0.8125, 0.5625, 0.8125, 0.5625, 0.875, 0.5, 0.875, 0.5, 0.875, 0.5625, 0.875, 0.5625, 0.9375, 0.5, 0.9375, 0.5625, 0.0, 0.625, 0.0, 0.625, 0.0625, 0.5625, 0.0625, 0.5625, 0.0625, 0.625, 0.0625, 0.625, 0.125, 0.5625, 0.125, 0.5625, 0.125, 0.625, 0.125, 0.625, 0.1875, 0.5625, 0.1875, 0.5625, 0.1875, 0.625, 0.1875, 0.625, 0.25, 0.5625, 0.25, 0.5625, 0.25, 0.625, 0.25, 0.625, 0.3125, 0.5625, 0.3125, 0.5625, 0.3125, 0.625, 0.3125, 0.625, 0.375, 0.5625, 0.375, 0.5625, 0.375, 0.625, 0.375, 0.625, 0.4375, 0.5625, 0.4375, 0.5625, 0.4375, 0.625, 0.4375, 0.625, 0.5, 0.5625, 0.5, 0.5625, 0.5, 0.625, 0.5, 0.625, 0.5625, 0.5625, 0.5625, 0.5625, 0.5625, 0.625, 0.5625, 0.625, 0.625, 0.5625, 0.625, 0.5625, 0.625, 0.625, 0.625, 0.625, 0.6875, 0.5625, 0.6875, 0.5625, 0.6875, 0.625, 0.6875, 0.625, 0.75, 0.5625, 0.75, 0.5625, 0.75, 0.625, 0.75, 0.625, 0.8125, 0.5625, 0.8125, 0.5625, 0.8125, 0.625, 0.8125, 0.625, 0.875, 0.5625, 0.875, 0.5625, 0.875, 0.625, 0.875, 0.625, 0.9375, 0.5625, 0.9375, 0.625, 0.0, 0.6875, 0.0, 0.6875, 0.0625, 0.625, 0.0625, 0.625, 0.0625, 0.6875, 0.0625, 0.6875, 0.125, 0.625, 0.125, 0.625, 0.125, 0.6875, 0.125, 0.6875, 0.1875, 0.625, 0.1875, 0.625, 0.1875, 0.6875, 0.1875, 0.6875, 0.25, 0.625, 0.25, 0.625, 0.25, 0.6875, 0.25, 0.6875, 0.3125, 0.625, 0.3125, 0.625, 0.3125, 0.6875, 0.3125, 0.6875, 0.375, 0.625, 0.375, 0.625, 0.375, 0.6875, 0.375, 0.6875, 0.4375, 0.625, 0.4375, 0.625, 0.4375, 0.6875, 0.4375, 0.6875, 0.5, 0.625, 0.5, 0.625, 0.5, 0.6875, 0.5, 0.6875, 0.5625, 0.625, 0.5625, 0.625, 0.5625, 0.6875, 0.5625, 0.6875, 0.625, 0.625, 0.625, 0.625, 0.625, 0.6875, 0.625, 0.6875, 0.6875, 0.625, 0.6875, 0.625, 0.6875, 0.6875, 0.6875, 0.6875, 0.75, 0.625, 0.75, 0.625, 0.75, 0.6875, 0.75, 0.6875, 0.8125, 0.625, 0.8125, 0.625, 0.8125, 0.6875, 0.8125, 0.6875, 0.875, 0.625, 0.875, 0.625, 0.875, 0.6875, 0.875, 0.6875, 0.9375, 0.625, 0.9375, 0.6875, 0.0, 0.75, 0.0, 0.75, 0.0625, 0.6875, 0.0625, 0.6875, 0.0625, 0.75, 0.0625, 0.75, 0.125, 0.6875, 0.125, 0.6875, 0.125, 0.75, 0.125, 0.75, 0.1875, 0.6875, 0.1875, 0.6875, 0.1875, 0.75, 0.1875, 0.75, 0.25, 0.6875, 0.25, 0.6875, 0.25, 0.75, 0.25, 0.75, 0.3125, 0.6875, 0.3125, 0.6875, 0.3125, 0.75, 0.3125, 0.75, 0.375, 0.6875, 0.375, 0.6875, 0.375, 0.75, 0.375, 0.75, 0.4375, 0.6875, 0.4375, 0.6875, 0.4375, 0.75, 0.4375, 0.75, 0.5, 0.6875, 0.5, 0.6875, 0.5, 0.75, 0.5, 0.75, 0.5625, 0.6875, 0.5625, 0.6875, 0.5625, 0.75, 0.5625, 0.75, 0.625, 0.6875, 0.625, 0.6875, 0.625, 0.75, 0.625, 0.75, 0.6875, 0.6875, 0.6875, 0.6875, 0.6875, 0.75, 0.6875, 0.75, 0.75, 0.6875, 0.75, 0.6875, 0.75, 0.75, 0.75, 0.75, 0.8125, 0.6875, 0.8125, 0.6875, 0.8125, 0.75, 0.8125, 0.75, 0.875, 0.6875, 0.875, 0.6875, 0.875, 0.75, 0.875, 0.75, 0.9375, 0.6875, 0.9375, 0.75, 0.0, 0.8125, 0.0, 0.8125, 0.0625, 0.75, 0.0625, 0.75, 0.0625, 0.8125, 0.0625, 0.8125, 0.125, 0.75, 0.125, 0.75, 0.125, 0.8125, 0.125, 0.8125, 0.1875, 0.75, 0.1875, 0.75, 0.1875, 0.8125, 0.1875, 0.8125, 0.25, 0.75, 0.25, 0.75, 0.25, 0.8125, 0.25, 0.8125, 0.3125, 0.75, 0.3125, 0.75, 0.3125, 0.8125, 0.3125, 0.8125, 0.375, 0.75, 0.375, 0.75, 0.375, 0.8125, 0.375, 0.8125, 0.4375, 0.75, 0.4375, 0.75, 0.4375, 0.8125, 0.4375, 0.8125, 0.5, 0.75, 0.5, 0.75, 0.5, 0.8125, 0.5, 0.8125, 0.5625, 0.75, 0.5625, 0.75, 0.5625, 0.8125, 0.5625, 0.8125, 0.625, 0.75, 0.625, 0.75, 0.625, 0.8125, 0.625, 0.8125, 0.6875, 0.75, 0.6875, 0.75, 0.6875, 0.8125, 0.6875, 0.8125, 0.75, 0.75, 0.75, 0.75, 0.75, 0.8125, 0.75, 0.8125, 0.8125, 0.75, 0.8125, 0.75, 0.8125, 0.8125, 0.8125, 0.8125, 0.875, 0.75, 0.875, 0.75, 0.875, 0.8125, 0.875, 0.8125, 0.9375, 0.75, 0.9375, 0.8125, 0.0, 0.875, 0.0, 0.875, 0.0625, 0.8125, 0.0625, 0.8125, 0.0625, 0.875, 0.0625, 0.875, 0.125, 0.8125, 0.125, 0.8125, 0.125, 0.875, 0.125, 0.875, 0.1875, 0.8125, 0.1875, 0.8125, 0.1875, 0.875, 0.1875, 0.875, 0.25, 0.8125, 0.25, 0.8125, 0.25, 0.875, 0.25, 0.875, 0.3125, 0.8125, 0.3125, 0.8125, 0.3125, 0.875, 0.3125, 0.875, 0.375, 0.8125, 0.375, 0.8125, 0.375, 0.875, 0.375, 0.875, 0.4375, 0.8125, 0.4375, 0.8125, 0.4375, 0.875, 0.4375, 0.875, 0.5, 0.8125, 0.5, 0.8125, 0.5, 0.875, 0.5, 0.875, 0.5625, 0.8125, 0.5625, 0.8125, 0.5625, 0.875, 0.5625, 0.875, 0.625, 0.8125, 0.625, 0.8125, 0.625, 0.875, 0.625, 0.875, 0.6875, 0.8125, 0.6875, 0.8125, 0.6875, 0.875, 0.6875, 0.875, 0.75, 0.8125, 0.75, 0.8125, 0.75, 0.875, 0.75, 0.875, 0.8125, 0.8125, 0.8125, 0.8125, 0.8125, 0.875, 0.8125, 0.875, 0.875, 0.8125, 0.875, 0.8125, 0.875, 0.875, 0.875, 0.875, 0.9375, 0.8125, 0.9375, 0.875, 0.0, 0.9375, 0.0, 0.9375, 0.0625, 0.875, 0.0625, 0.875, 0.0625, 0.9375, 0.0625, 0.9375, 0.125, 0.875, 0.125, 0.875, 0.125, 0.9375, 0.125, 0.9375, 0.1875, 0.875, 0.1875, 0.875, 0.1875, 0.9375, 0.1875, 0.9375, 0.25, 0.875, 0.25, 0.875, 0.25, 0.9375, 0.25, 0.9375, 0.3125, 0.875, 0.3125, 0.875, 0.3125, 0.9375, 0.3125, 0.9375, 0.375, 0.875, 0.375, 0.875, 0.375, 0.9375, 0.375, 0.9375, 0.4375, 0.875, 0.4375, 0.875, 0.4375, 0.9375, 0.4375, 0.9375, 0.5, 0.875, 0.5, 0.875, 0.5, 0.9375, 0.5, 0.9375, 0.5625, 0.875, 0.5625, 0.875, 0.5625, 0.9375, 0.5625, 0.9375, 0.625, 0.875, 0.625, 0.875, 0.625, 0.9375, 0.625, 0.9375, 0.6875, 0.875, 0.6875, 0.875, 0.6875, 0.9375, 0.6875, 0.9375, 0.75, 0.875, 0.75, 0.875, 0.75, 0.9375, 0.75, 0.9375, 0.8125, 0.875, 0.8125, 0.875, 0.8125, 0.9375, 0.8125, 0.9375, 0.875, 0.875, 0.875, 0.875, 0.875, 0.9375, 0.875, 0.9375, 0.9375, 0.875, 0.9375, 0.9375, 0.0, 1.0, 0.0, 1.0, 0.0625, 0.9375, 0.0625, 0.9375, 0.0625, 1.0, 0.0625, 1.0, 0.125, 0.9375, 0.125, 0.9375, 0.125, 1.0, 0.125, 1.0, 0.1875, 0.9375, 0.1875, 0.9375, 0.1875, 1.0, 0.1875, 1.0, 0.25, 0.9375, 0.25, 0.9375, 0.25, 1.0, 0.25, 1.0, 0.3125, 0.9375, 0.3125, 0.9375, 0.3125, 1.0, 0.3125, 1.0, 0.375, 0.9375, 0.375, 0.9375, 0.375, 1.0, 0.375, 1.0, 0.4375, 0.9375, 0.4375, 0.9375, 0.4375, 1.0, 0.4375, 1.0, 0.5, 0.9375, 0.5, 0.9375, 0.5, 1.0, 0.5, 1.0, 0.5625, 0.9375, 0.5625, 0.9375, 0.5625, 1.0, 0.5625, 1.0, 0.625, 0.9375, 0.625, 0.9375, 0.625, 1.0, 0.625, 1.0, 0.6875, 0.9375, 0.6875, 0.9375, 0.6875, 1.0, 0.6875, 1.0, 0.75, 0.9375, 0.75, 0.9375, 0.75, 1.0, 0.75, 1.0, 0.8125, 0.9375, 0.8125, 0.9375, 0.8125, 1.0, 0.8125, 1.0, 0.875, 0.9375, 0.875, 0.9375, 0.875, 1.0, 0.875, 1.0, 0.9375, 0.9375, 0.9375])
me_plane.materials.append(mat_cheesematerial)
me_plane.use_remesh_fix_poles = True
me_plane.use_remesh_preserve_attributes = False
me_plane.update()
me_cube_004 = bpy.data.meshes.new('Cube.004')
me_cube_004.from_pydata([(-3.724, -3.724, 0.6495), (-5.0, -5.0, 3.0), (-3.724, 3.724, 0.6495), (-5.0, 5.0, 3.0), (3.724, -3.724, 0.6495), (5.0, -5.0, 3.0), (3.724, 3.724, 0.6495), (5.0, 5.0, 3.0), (-5.0, -5.0, 2.706), (-5.0, 5.0, 2.706), (5.0, 5.0, 2.706), (5.0, -5.0, 2.706), (-5.0, 5.0, 1.919), (5.0, 5.0, 1.919), (5.0, -5.0, 1.919), (-5.0, -5.0, 1.919)], [], [(8, 1, 3, 9), (9, 3, 7, 10), (10, 7, 5, 11), (11, 5, 1, 8), (2, 6, 4, 0), (7, 3, 1, 5), (14, 11, 8, 15), (13, 10, 11, 14), (12, 9, 10, 13), (15, 8, 9, 12), (0, 15, 12, 2), (2, 12, 13, 6), (6, 13, 14, 4), (4, 14, 15, 0)])
me_cube_004.polygons.foreach_set('use_smooth', [True] * 14)
_uv = me_cube_004.uv_layers.new(name='UVMap')
_uv.uv.foreach_set('vector', [0.6006, 0.0, 0.625, 0.0, 0.625, 0.25, 0.6006, 0.25, 0.6006, 0.25, 0.625, 0.25, 0.625, 0.5, 0.6006, 0.5, 0.6006, 0.5, 0.625, 0.5, 0.625, 0.75, 0.6006, 0.75, 0.6006, 0.75, 0.625, 0.75, 0.625, 1.0, 0.6006, 1.0, 0.125, 0.5, 0.375, 0.5, 0.375, 0.75, 0.125, 0.75, 0.625, 0.5, 0.875, 0.5, 0.875, 0.75, 0.625, 0.75, 0.5352, 0.75, 0.6006, 0.75, 0.6006, 1.0, 0.5352, 1.0, 0.5352, 0.5, 0.6006, 0.5, 0.6006, 0.75, 0.5352, 0.75, 0.5352, 0.25, 0.6006, 0.25, 0.6006, 0.5, 0.5352, 0.5, 0.5352, 0.0, 0.6006, 0.0, 0.6006, 0.25, 0.5352, 0.25, 0.375, 0.0, 0.5352, 0.0, 0.5352, 0.25, 0.375, 0.25, 0.375, 0.25, 0.5352, 0.25, 0.5352, 0.5, 0.375, 0.5, 0.375, 0.5, 0.5352, 0.5, 0.5352, 0.75, 0.375, 0.75, 0.375, 0.75, 0.5352, 0.75, 0.5352, 1.0, 0.375, 1.0])
me_cube_004.materials.append(mat_bunmaterial)
me_cube_004.use_remesh_fix_poles = True
me_cube_004.use_remesh_preserve_attributes = False
me_cube_004.update()

# ---- objects
ob_point = bpy.data.objects.new('Point', light_point)
ob_bottombun = bpy.data.objects.new('BottomBun', me_cube_002)
ob_meat = bpy.data.objects.new('Meat', me_cube_003)
ob_cheese = bpy.data.objects.new('Cheese', me_plane)
ob_topbun = bpy.data.objects.new('TopBun', me_cube_004)
ob_point_001 = bpy.data.objects.new('Point.001', light_point_001)

# ---- transforms, parenting, visibility, modifiers, constraints
ob_point.location = (8.654, 8.25, 10.77)
ob_bottombun.location = (0.0, 0.0, -0.8699)
_m = ob_bottombun.modifiers.new('Subdivision', 'SUBSURF')
_m.levels = 4
ob_meat.location = (0.0, 0.0, 1.312)
_m = ob_meat.modifiers.new('Subdivision', 'SUBSURF')
_m.levels = 4
ob_cheese.location = (0.0, 0.0, -1.335)
_m = ob_cheese.modifiers.new('Solidify', 'SOLIDIFY')
_m.thickness = 0.08
_m = ob_cheese.modifiers.new('Auto Smooth', 'NODES')
_m.node_group = ng_auto_smooth
_gi = [s.identifier for s in ng_auto_smooth.interface.items_tree if s.item_type == 'SOCKET' and s.in_out == 'INPUT']
_m[_gi[1]] = 0.5236  # Angle
ob_topbun.location = (0.0, 0.0, 5.733)
ob_topbun.rotation_euler = (-1.51e-07, -3.142, -3.142)
_m = ob_topbun.modifiers.new('Subdivision', 'SUBSURF')
_m.levels = 4
ob_point_001.location = (-0.5135, -8.593, 14.54)

# ---- collection membership
col_collection.objects.link(ob_point)
col_collection.objects.link(ob_bottombun)
col_collection.objects.link(ob_meat)
col_collection.objects.link(ob_cheese)
col_collection.objects.link(ob_topbun)
col_collection.objects.link(ob_point_001)

# ---- scene / render settings (as saved in the file)
scene.frame_start = 1; scene.frame_end = 250; scene.frame_set(1)
scene.render.engine = 'BLENDER_EEVEE_NEXT'
scene.cycles.sampling_pattern = 'TABULATED_SOBOL'
scene.cycles.use_light_tree = False
scene.view_settings.view_transform = 'Filmic'
bpy.context.view_layer.update()

# ---- added for rendering (the .blend has no active camera): camera
cam_auto = bpy.data.cameras.new('AutoCamera')
cam_auto.lens = 50.0
cam_auto.sensor_width = 36.0
cam_auto.clip_end = 1000.0
ob_auto_camera = bpy.data.objects.new('AutoCamera', cam_auto)
scene.collection.objects.link(ob_auto_camera)
ob_auto_camera.location = (13.9148, -16.6978, 13.657)
ob_auto_camera.rotation_euler = (1.09748, -7.21219e-08, 0.694738)
scene.camera = ob_auto_camera
bpy.context.view_layer.update()
